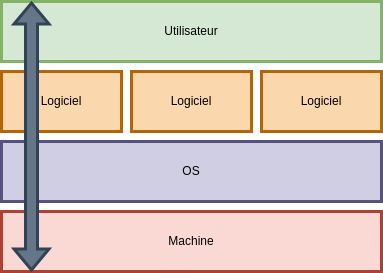

The diagram above was exported from draw.io. Its source (the exported page's mxGraphModel, read from the mxfile embedded in the PNG):
<mxGraphModel dx="1434" dy="870" grid="1" gridSize="10" guides="1" tooltips="1" connect="1" arrows="1" fold="1" page="1" pageScale="1" pageWidth="827" pageHeight="1169" background="#FFFFFF" math="0" shadow="0">
  <root>
    <mxCell id="0" />
    <mxCell id="1" parent="0" />
    <mxCell id="2NR0H8NnNp35vARoC_F7-1" value="Logiciel" style="rounded=0;whiteSpace=wrap;html=1;fillColor=#fad7ac;strokeColor=#b46504;strokeWidth=3;fontColor=#000000;" vertex="1" parent="1">
      <mxGeometry x="350" y="420" width="120" height="60" as="geometry" />
    </mxCell>
    <mxCell id="2NR0H8NnNp35vARoC_F7-5" value="Logiciel" style="rounded=0;whiteSpace=wrap;html=1;fillColor=#fad7ac;strokeColor=#b46504;strokeWidth=3;fontColor=#000000;" vertex="1" parent="1">
      <mxGeometry x="220" y="420" width="120" height="60" as="geometry" />
    </mxCell>
    <mxCell id="2NR0H8NnNp35vARoC_F7-6" value="Logiciel" style="rounded=0;whiteSpace=wrap;html=1;fillColor=#fad7ac;strokeColor=#b46504;strokeWidth=3;fontColor=#000000;" vertex="1" parent="1">
      <mxGeometry x="480" y="420" width="120" height="60" as="geometry" />
    </mxCell>
    <mxCell id="2NR0H8NnNp35vARoC_F7-8" value="OS" style="rounded=0;whiteSpace=wrap;html=1;fillColor=#d0cee2;strokeColor=#56517e;strokeWidth=3;fontColor=#000000;" vertex="1" parent="1">
      <mxGeometry x="220" y="490" width="380" height="60" as="geometry" />
    </mxCell>
    <mxCell id="2NR0H8NnNp35vARoC_F7-9" value="Machine" style="rounded=0;whiteSpace=wrap;html=1;fillColor=#fad9d5;strokeColor=#ae4132;strokeWidth=3;fontColor=#000000;" vertex="1" parent="1">
      <mxGeometry x="220" y="560" width="380" height="60" as="geometry" />
    </mxCell>
    <mxCell id="2NR0H8NnNp35vARoC_F7-10" value="Utilisateur" style="rounded=0;whiteSpace=wrap;html=1;fillColor=#d5e8d4;strokeColor=#82b366;strokeWidth=3;fontColor=#000000;" vertex="1" parent="1">
      <mxGeometry x="220" y="350" width="380" height="60" as="geometry" />
    </mxCell>
    <mxCell id="2NR0H8NnNp35vARoC_F7-11" value="" style="shape=flexArrow;endArrow=classic;startArrow=classic;html=1;rounded=0;fillColor=#647687;strokeColor=#314354;strokeWidth=3;" edge="1" parent="1">
      <mxGeometry width="100" height="100" relative="1" as="geometry">
        <mxPoint x="250" y="620" as="sourcePoint" />
        <mxPoint x="250" y="350" as="targetPoint" />
      </mxGeometry>
    </mxCell>
  </root>
</mxGraphModel>